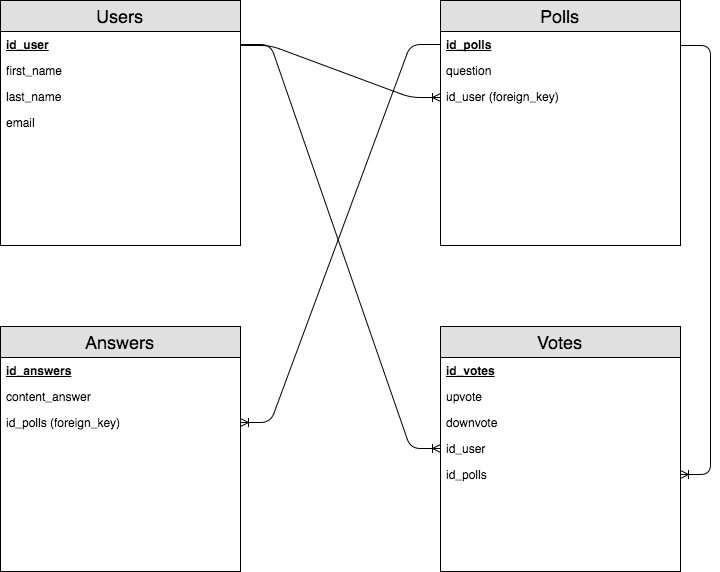

The diagram above was exported from draw.io. Its source (the exported page's mxGraphModel, read from the mxfile embedded in the PNG):
<mxGraphModel dx="1580" dy="1076" grid="1" gridSize="10" guides="1" tooltips="1" connect="1" arrows="1" fold="1" page="1" pageScale="1" pageWidth="1100" pageHeight="850" background="#ffffff" math="0" shadow="0">
  <root>
    <mxCell id="0" />
    <mxCell id="1" parent="0" />
    <mxCell id="44ea87fba3416d8b-1" value="&lt;font style=&quot;font-size: 18px&quot;&gt;Users&lt;/font&gt;" style="swimlane;html=1;fontStyle=0;childLayout=stackLayout;horizontal=1;startSize=31;fillColor=#e0e0e0;horizontalStack=0;resizeParent=1;resizeLast=0;collapsible=1;marginBottom=0;swimlaneFillColor=#ffffff;align=center;" vertex="1" parent="1">
      <mxGeometry x="160" y="75" width="240" height="245" as="geometry" />
    </mxCell>
    <mxCell id="44ea87fba3416d8b-2" value="&lt;b&gt;&lt;u&gt;id_user&lt;/u&gt;&lt;/b&gt;" style="text;html=1;strokeColor=none;fillColor=none;spacingLeft=4;spacingRight=4;whiteSpace=wrap;overflow=hidden;rotatable=0;points=[[0,0.5],[1,0.5]];portConstraint=eastwest;" vertex="1" parent="44ea87fba3416d8b-1">
      <mxGeometry y="31" width="240" height="26" as="geometry" />
    </mxCell>
    <mxCell id="44ea87fba3416d8b-3" value="first_name" style="text;html=1;strokeColor=none;fillColor=none;spacingLeft=4;spacingRight=4;whiteSpace=wrap;overflow=hidden;rotatable=0;points=[[0,0.5],[1,0.5]];portConstraint=eastwest;" vertex="1" parent="44ea87fba3416d8b-1">
      <mxGeometry y="57" width="240" height="26" as="geometry" />
    </mxCell>
    <mxCell id="44ea87fba3416d8b-4" value="last_name" style="text;html=1;strokeColor=none;fillColor=none;spacingLeft=4;spacingRight=4;whiteSpace=wrap;overflow=hidden;rotatable=0;points=[[0,0.5],[1,0.5]];portConstraint=eastwest;" vertex="1" parent="44ea87fba3416d8b-1">
      <mxGeometry y="83" width="240" height="26" as="geometry" />
    </mxCell>
    <mxCell id="44ea87fba3416d8b-20" value="email" style="text;html=1;strokeColor=none;fillColor=none;spacingLeft=4;spacingRight=4;whiteSpace=wrap;overflow=hidden;rotatable=0;points=[[0,0.5],[1,0.5]];portConstraint=eastwest;" vertex="1" parent="44ea87fba3416d8b-1">
      <mxGeometry y="109" width="240" height="26" as="geometry" />
    </mxCell>
    <mxCell id="44ea87fba3416d8b-8" value="&lt;font style=&quot;font-size: 18px&quot;&gt;Polls&lt;/font&gt;" style="swimlane;html=1;fontStyle=0;childLayout=stackLayout;horizontal=1;startSize=31;fillColor=#e0e0e0;horizontalStack=0;resizeParent=1;resizeLast=0;collapsible=1;marginBottom=0;swimlaneFillColor=#ffffff;align=center;" vertex="1" parent="1">
      <mxGeometry x="600" y="75" width="240" height="245" as="geometry" />
    </mxCell>
    <mxCell id="44ea87fba3416d8b-9" value="&lt;b&gt;&lt;u&gt;id_polls&lt;/u&gt;&lt;/b&gt;" style="text;html=1;strokeColor=none;fillColor=none;spacingLeft=4;spacingRight=4;whiteSpace=wrap;overflow=hidden;rotatable=0;points=[[0,0.5],[1,0.5]];portConstraint=eastwest;" vertex="1" parent="44ea87fba3416d8b-8">
      <mxGeometry y="31" width="240" height="26" as="geometry" />
    </mxCell>
    <mxCell id="44ea87fba3416d8b-10" value="question" style="text;html=1;strokeColor=none;fillColor=none;spacingLeft=4;spacingRight=4;whiteSpace=wrap;overflow=hidden;rotatable=0;points=[[0,0.5],[1,0.5]];portConstraint=eastwest;" vertex="1" parent="44ea87fba3416d8b-8">
      <mxGeometry y="57" width="240" height="26" as="geometry" />
    </mxCell>
    <mxCell id="44ea87fba3416d8b-11" value="id_user (foreign_key)" style="text;html=1;strokeColor=none;fillColor=none;spacingLeft=4;spacingRight=4;whiteSpace=wrap;overflow=hidden;rotatable=0;points=[[0,0.5],[1,0.5]];portConstraint=eastwest;" vertex="1" parent="44ea87fba3416d8b-8">
      <mxGeometry y="83" width="240" height="26" as="geometry" />
    </mxCell>
    <mxCell id="44ea87fba3416d8b-12" value="&lt;font style=&quot;font-size: 18px&quot;&gt;Answers&lt;/font&gt;" style="swimlane;html=1;fontStyle=0;childLayout=stackLayout;horizontal=1;startSize=31;fillColor=#e0e0e0;horizontalStack=0;resizeParent=1;resizeLast=0;collapsible=1;marginBottom=0;swimlaneFillColor=#ffffff;align=center;" vertex="1" parent="1">
      <mxGeometry x="160" y="401" width="240" height="245" as="geometry" />
    </mxCell>
    <mxCell id="44ea87fba3416d8b-13" value="&lt;b&gt;&lt;u&gt;id_answers&lt;/u&gt;&lt;/b&gt;" style="text;html=1;strokeColor=none;fillColor=none;spacingLeft=4;spacingRight=4;whiteSpace=wrap;overflow=hidden;rotatable=0;points=[[0,0.5],[1,0.5]];portConstraint=eastwest;" vertex="1" parent="44ea87fba3416d8b-12">
      <mxGeometry y="31" width="240" height="26" as="geometry" />
    </mxCell>
    <mxCell id="44ea87fba3416d8b-14" value="content_answer" style="text;html=1;strokeColor=none;fillColor=none;spacingLeft=4;spacingRight=4;whiteSpace=wrap;overflow=hidden;rotatable=0;points=[[0,0.5],[1,0.5]];portConstraint=eastwest;" vertex="1" parent="44ea87fba3416d8b-12">
      <mxGeometry y="57" width="240" height="26" as="geometry" />
    </mxCell>
    <mxCell id="44ea87fba3416d8b-15" value="id_polls (foreign_key)" style="text;html=1;strokeColor=none;fillColor=none;spacingLeft=4;spacingRight=4;whiteSpace=wrap;overflow=hidden;rotatable=0;points=[[0,0.5],[1,0.5]];portConstraint=eastwest;" vertex="1" parent="44ea87fba3416d8b-12">
      <mxGeometry y="83" width="240" height="26" as="geometry" />
    </mxCell>
    <mxCell id="44ea87fba3416d8b-16" value="&lt;span style=&quot;font-size: 18px&quot;&gt;Votes&lt;/span&gt;" style="swimlane;html=1;fontStyle=0;childLayout=stackLayout;horizontal=1;startSize=31;fillColor=#e0e0e0;horizontalStack=0;resizeParent=1;resizeLast=0;collapsible=1;marginBottom=0;swimlaneFillColor=#ffffff;align=center;" vertex="1" parent="1">
      <mxGeometry x="600" y="401" width="240" height="245" as="geometry" />
    </mxCell>
    <mxCell id="44ea87fba3416d8b-17" value="&lt;b&gt;&lt;u&gt;id_votes&lt;/u&gt;&lt;/b&gt;" style="text;html=1;strokeColor=none;fillColor=none;spacingLeft=4;spacingRight=4;whiteSpace=wrap;overflow=hidden;rotatable=0;points=[[0,0.5],[1,0.5]];portConstraint=eastwest;" vertex="1" parent="44ea87fba3416d8b-16">
      <mxGeometry y="31" width="240" height="26" as="geometry" />
    </mxCell>
    <mxCell id="44ea87fba3416d8b-18" value="upvote" style="text;html=1;strokeColor=none;fillColor=none;spacingLeft=4;spacingRight=4;whiteSpace=wrap;overflow=hidden;rotatable=0;points=[[0,0.5],[1,0.5]];portConstraint=eastwest;" vertex="1" parent="44ea87fba3416d8b-16">
      <mxGeometry y="57" width="240" height="26" as="geometry" />
    </mxCell>
    <mxCell id="44ea87fba3416d8b-22" value="downvote" style="text;html=1;strokeColor=none;fillColor=none;spacingLeft=4;spacingRight=4;whiteSpace=wrap;overflow=hidden;rotatable=0;points=[[0,0.5],[1,0.5]];portConstraint=eastwest;" vertex="1" parent="44ea87fba3416d8b-16">
      <mxGeometry y="83" width="240" height="26" as="geometry" />
    </mxCell>
    <mxCell id="44ea87fba3416d8b-19" value="id_user" style="text;html=1;strokeColor=none;fillColor=none;spacingLeft=4;spacingRight=4;whiteSpace=wrap;overflow=hidden;rotatable=0;points=[[0,0.5],[1,0.5]];portConstraint=eastwest;" vertex="1" parent="44ea87fba3416d8b-16">
      <mxGeometry y="109" width="240" height="26" as="geometry" />
    </mxCell>
    <mxCell id="44ea87fba3416d8b-23" value="id_polls" style="text;html=1;strokeColor=none;fillColor=none;spacingLeft=4;spacingRight=4;whiteSpace=wrap;overflow=hidden;rotatable=0;points=[[0,0.5],[1,0.5]];portConstraint=eastwest;" vertex="1" parent="44ea87fba3416d8b-16">
      <mxGeometry y="135" width="240" height="26" as="geometry" />
    </mxCell>
    <mxCell id="44ea87fba3416d8b-21" value="" style="edgeStyle=entityRelationEdgeStyle;html=1;endArrow=ERoneToMany;exitX=1;exitY=0.5;entryX=0;entryY=0.5;" edge="1" parent="1" source="44ea87fba3416d8b-2" target="44ea87fba3416d8b-11">
      <mxGeometry width="100" height="100" relative="1" as="geometry">
        <mxPoint x="200" y="770" as="sourcePoint" />
        <mxPoint x="300" y="670" as="targetPoint" />
      </mxGeometry>
    </mxCell>
    <mxCell id="44ea87fba3416d8b-24" value="" style="edgeStyle=entityRelationEdgeStyle;html=1;endArrow=ERoneToMany;" edge="1" parent="1" source="44ea87fba3416d8b-9" target="44ea87fba3416d8b-15">
      <mxGeometry width="100" height="100" relative="1" as="geometry">
        <mxPoint x="550" y="120" as="sourcePoint" />
        <mxPoint x="570" y="220" as="targetPoint" />
      </mxGeometry>
    </mxCell>
    <mxCell id="44ea87fba3416d8b-25" value="" style="edgeStyle=entityRelationEdgeStyle;html=1;endArrow=ERoneToMany;" edge="1" parent="1" source="44ea87fba3416d8b-2" target="44ea87fba3416d8b-19">
      <mxGeometry width="100" height="100" relative="1" as="geometry">
        <mxPoint x="160" y="770" as="sourcePoint" />
        <mxPoint x="260" y="670" as="targetPoint" />
      </mxGeometry>
    </mxCell>
    <mxCell id="44ea87fba3416d8b-26" value="" style="edgeStyle=entityRelationEdgeStyle;html=1;endArrow=ERoneToMany;exitX=1;exitY=0.5;" edge="1" parent="1" source="44ea87fba3416d8b-9" target="44ea87fba3416d8b-23">
      <mxGeometry width="100" height="100" relative="1" as="geometry">
        <mxPoint x="160" y="770" as="sourcePoint" />
        <mxPoint x="260" y="670" as="targetPoint" />
      </mxGeometry>
    </mxCell>
  </root>
</mxGraphModel>